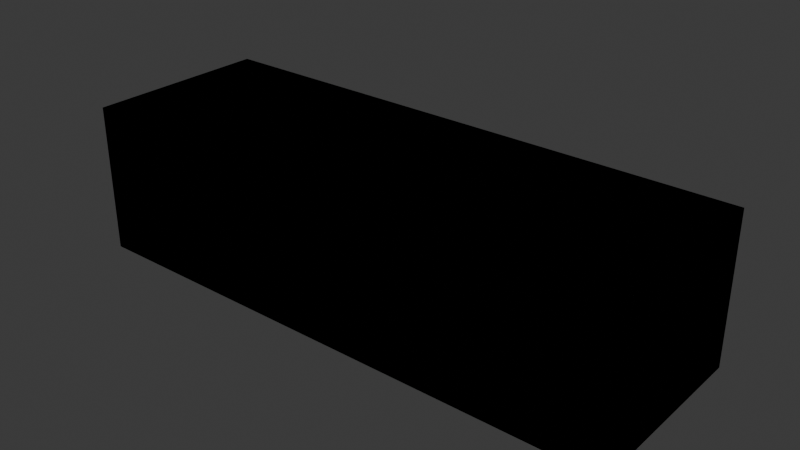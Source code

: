 # Source: mueble.blend  (saved by Blender 4.0.36; exported with 4.5.12 LTS)
import bpy
from mathutils import Matrix  # noqa: F401  (used for matrix-valued properties, if any)

bpy.ops.wm.read_factory_settings(use_empty=True)
scene = bpy.context.scene
scene.name = 'Scene'

# ---- collections
col_low = bpy.data.collections.new('LOW'); scene.collection.children.link(col_low)
col_high = bpy.data.collections.new('HIGH'); scene.collection.children.link(col_high)

# ---- images (referenced by path relative to the original .blend; pixels are not part of the script)
import os
ASSET_DIR = os.environ.get("B2B_ASSET_DIR", "")  # directory of the original .blend (textures are referenced by path, not embedded)
HERE = os.path.dirname(os.path.abspath(__file__))  # packed textures are extracted next to this script under _unpacked/

def load_image(name, relpath, width, height, colorspace="sRGB"):
    """Load a texture the original file referenced (path relative to the .blend, or extracted next to this script)."""
    p = next((c for c in (os.path.join(HERE, relpath), os.path.join(ASSET_DIR, relpath)) if relpath and os.path.exists(c)), "")
    if p:
        img = bpy.data.images.load(p, check_existing=True)
        img.name = name
    else:  # same state as the original file: an image datablock whose file is absent (Cycles renders it pink)
        img = bpy.data.images.new(name, width, height)
        img.source = "FILE"
        img.filepath = "//" + (relpath or name)
    img.colorspace_settings.name = colorspace
    return img
img_espejo_002 = load_image('ESPEJO.002', '', 1024, 1024, 'sRGB')
img_espejo_004 = load_image('ESPEJO.004', '', 1024, 1024, 'sRGB')

# ---- materials (node trees are filled in below, after node groups)
mat_material_003 = bpy.data.materials.new('Material.003')
mat_material_003.use_transparent_shadow = False
mat_material_005 = bpy.data.materials.new('Material.005')
mat_material_005.use_transparent_shadow = False

# ---- material node trees
mat_material_003.use_nodes = True; mat_material_003.node_tree.nodes.clear()
_N = mat_material_003.node_tree.nodes; _L = mat_material_003.node_tree.links
n0 = _N.new('ShaderNodeBsdfPrincipled'); n0.name = 'Principled BSDF'; n0.location = (10, 300)
n0.inputs[3].default_value = 1.45
n1 = _N.new('ShaderNodeOutputMaterial'); n1.name = 'Material Output'; n1.location = (300, 300)
n2 = _N.new('ShaderNodeTexImage'); n2.name = 'Image Texture'; n2.location = (-338, 282)
n2.image = img_espejo_002
_L.new(n0.outputs[0], n1.inputs[0])
_L.new(n2.outputs[0], n0.inputs[0])
n1.is_active_output = True
mat_material_005.use_nodes = True; mat_material_005.node_tree.nodes.clear()
_N = mat_material_005.node_tree.nodes; _L = mat_material_005.node_tree.links
n0 = _N.new('ShaderNodeBsdfPrincipled'); n0.name = 'Principled BSDF'; n0.location = (10, 300)
n0.inputs[3].default_value = 1.45
n1 = _N.new('ShaderNodeOutputMaterial'); n1.name = 'Material Output'; n1.location = (300, 300)
n2 = _N.new('ShaderNodeTexImage'); n2.name = 'Image Texture'; n2.location = (-338, 282)
n2.image = img_espejo_004
_L.new(n0.outputs[0], n1.inputs[0])
_L.new(n2.outputs[0], n0.inputs[0])
n1.is_active_output = True

# ---- world
world_world = bpy.data.worlds.new('World'); scene.world = world_world
world_world.use_nodes = True; world_world.node_tree.nodes.clear()
_N = world_world.node_tree.nodes; _L = world_world.node_tree.links
n0 = _N.new('ShaderNodeOutputWorld'); n0.name = 'World Output'; n0.location = (300, 300)
n1 = _N.new('ShaderNodeBackground'); n1.name = 'Background'; n1.location = (10, 300)
n1.inputs[0].default_value = (0.05088, 0.05088, 0.05088, 1.0)
_L.new(n1.outputs[0], n0.inputs[0])
n0.is_active_output = True
world_world.color = (0.05088, 0.05088, 0.05088)
world_world.use_sun_shadow = False
world_world.sun_shadow_jitter_overblur = 0.0

# ---- meshes
me_cube_003 = bpy.data.meshes.new('Cube.003')
me_cube_003.from_pydata([(-1.0, -1.0, -1.0), (-1.0, -1.0, 1.0), (-1.0, 1.0, -1.0), (-1.0, 1.0, 1.0), (1.0, -1.0, -1.0), (1.0, -1.0, 1.0), (1.0, 1.0, -1.0), (1.0, 1.0, 1.0), (-1.0, -1.0, 0.925), (-1.0, 1.0, 0.925), (1.0, 1.0, 0.925), (1.0, -1.0, 0.925), (0.9807, 1.0, -1.0), (-0.9807, 1.0, -1.0), (-0.9807, 1.0, 1.0), (0.9807, 1.0, 1.0), (-0.9807, -1.0, -1.0), (0.9807, -1.0, -1.0), (0.9807, -1.0, 1.0), (-0.9807, -1.0, 1.0), (0.9807, -1.0, 0.925), (-0.9807, -1.0, 0.925), (-0.9807, 1.0, 0.925), (0.9807, 1.0, 0.925), (-1.0, 1.0, 0.05875), (1.0, 1.0, 0.05875), (1.0, -1.0, 0.05875), (-1.0, -1.0, 0.05875), (-0.9807, 1.0, 0.05875), (0.9807, 1.0, 0.05875), (0.9807, -1.0, 0.05875), (-0.9807, -1.0, 0.05875), (-0.9807, 1.0, 0.925), (0.9807, 1.0, 0.925), (-0.9807, 1.0, 0.05875), (0.9807, 1.0, 0.05875), (-0.9807, 0.1584, 0.925), (0.9807, 0.1584, 0.925), (-0.9807, 0.1584, 0.05875), (0.9807, 0.1584, 0.05875), (-1.0, 1.0, -0.04743), (1.0, 1.0, -0.04743), (1.0, -1.0, -0.04743), (-0.9807, 1.0, -0.04743), (0.9807, 1.0, -0.04743), (0.9807, -1.0, -0.007633), (-0.9807, -1.0, -0.007633), (-1.0, -1.0, -0.04743), (-1.0, 1.0, -0.9432), (1.0, 1.0, -0.9432), (1.0, -1.0, -0.9432), (-0.9807, 1.0, -0.8859), (0.9807, 1.0, -0.8859), (0.9807, -1.0, -0.9432), (-0.9807, -1.0, -0.9432), (-1.0, -1.0, -0.9432), (0.01141, 1.0, -1.0), (-0.01141, 1.0, -1.0), (-0.01141, 1.0, 1.0), (0.01141, 1.0, 1.0), (-0.01141, -1.0, -1.0), (0.01141, -1.0, -1.0), (0.01141, -1.0, 1.0), (-0.01141, -1.0, 1.0), (0.01141, -1.0, 0.925), (-0.01141, -1.0, 0.925), (-0.01141, 1.0, 0.925), (0.01141, 1.0, 0.925), (0.01141, -1.0, 0.05875), (-0.01141, -1.0, 0.05875), (-0.01141, 1.0, 0.05875), (0.01141, 1.0, 0.05875), (-0.01141, 1.0, 0.925), (0.01141, 1.0, 0.925), (-0.01141, 1.0, 0.05875), (0.01141, 1.0, 0.05875), (-0.01141, 0.1584, 0.925), (0.01141, 0.1584, 0.925), (-0.01141, 0.1584, 0.05875), (0.01141, 0.1584, 0.05875), (-0.01141, 1.0, -0.04743), (0.01141, 1.0, -0.04743), (0.01141, -1.0, -0.007633), (-0.01141, -1.0, -0.007633), (0.01141, -1.0, -0.9432), (-0.01141, -1.0, -0.9432), (-0.01141, 1.0, -0.8859), (0.01141, 1.0, -0.8859), (0.01141, 1.035, -0.04743), (0.9807, 1.035, -0.04743), (-0.9807, 1.035, -0.04743), (-0.9807, 1.035, -0.8859), (0.9807, 1.035, -0.8859), (0.01141, 1.035, -0.8859), (-0.01141, 1.035, -0.04743), (-0.01141, 1.035, -0.8859)], [], [(8, 1, 3, 9), (23, 15, 7, 10), (10, 7, 5, 11), (21, 19, 1, 8), (12, 6, 4, 17), (14, 3, 1, 19), (31, 21, 8, 27), (25, 10, 11, 26), (29, 23, 10, 25), (27, 8, 9, 24), (24, 9, 22, 28), (23, 29, 35, 33), (26, 11, 20, 30), (69, 65, 21, 31), (7, 15, 18, 5), (58, 14, 19, 63), (2, 13, 16, 0), (56, 12, 17, 61), (11, 5, 18, 20), (65, 63, 19, 21), (9, 3, 14, 22), (67, 59, 15, 23), (83, 69, 31, 46), (42, 26, 30, 45), (81, 71, 29, 44), (40, 24, 28, 43), (47, 27, 24, 40), (44, 29, 25, 41), (41, 25, 26, 42), (46, 31, 27, 47), (73, 33, 37, 77), (70, 28, 34, 74), (28, 22, 32, 34), (67, 23, 33, 73), (79, 77, 37, 39), (74, 34, 38, 78), (34, 32, 36, 38), (33, 35, 39, 37), (54, 46, 47, 55), (49, 41, 42, 50), (52, 44, 41, 49), (55, 47, 40, 48), (48, 40, 43, 51), (52, 87, 93, 92), (50, 42, 45, 53), (85, 83, 46, 54), (60, 85, 54, 16), (4, 50, 53, 17), (56, 87, 52, 12), (2, 48, 51, 13), (0, 55, 48, 2), (12, 52, 49, 6), (6, 49, 50, 4), (16, 54, 55, 0), (13, 51, 86, 57), (57, 86, 87, 56), (17, 53, 84, 61), (61, 84, 85, 60), (53, 45, 82, 84), (84, 82, 83, 85), (80, 86, 95, 94), (86, 80, 81, 87), (35, 75, 79, 39), (75, 74, 78, 79), (38, 36, 76, 78), (78, 76, 77, 79), (22, 66, 72, 32), (66, 67, 73, 72), (29, 71, 75, 35), (71, 70, 74, 75), (32, 72, 76, 36), (72, 73, 77, 76), (43, 28, 70, 80), (80, 70, 71, 81), (45, 30, 68, 82), (82, 68, 69, 83), (22, 14, 58, 66), (66, 58, 59, 67), (20, 18, 62, 64), (64, 62, 63, 65), (13, 57, 60, 16), (57, 56, 61, 60), (15, 59, 62, 18), (59, 58, 63, 62), (30, 20, 64, 68), (68, 64, 65, 69), (93, 88, 89, 92), (91, 90, 94, 95), (81, 44, 89, 88), (44, 52, 92, 89), (86, 51, 91, 95), (87, 81, 88, 93), (43, 80, 94, 90), (51, 43, 90, 91)])
_uv = me_cube_003.uv_layers.new(name='UVMap')
_uv.uv.foreach_set('vector', [0.6, 0.0, 0.625, 0.0, 0.625, 0.25, 0.6, 0.25, 0.6, 0.4167, 0.625, 0.4167, 0.625, 0.5, 0.6, 0.5, 0.6, 0.5, 0.625, 0.5, 0.625, 0.75, 0.6, 0.75, 0.6, 0.9167, 0.625, 0.9167, 0.625, 1.0, 0.6, 1.0, 0.2917, 0.5, 0.375, 0.5, 0.375, 0.75, 0.2917, 0.75, 0.7917, 0.5, 0.875, 0.5, 0.875, 0.75, 0.7917, 0.75, 0.4988, 0.9167, 0.6, 0.9167, 0.6, 1.0, 0.4988, 1.0, 0.4987, 0.5, 0.6, 0.5, 0.6, 0.75, 0.4987, 0.75, 0.4988, 0.4167, 0.6, 0.4167, 0.6, 0.5, 0.4987, 0.5, 0.4988, 0.0, 0.6, 0.0, 0.6, 0.25, 0.4988, 0.25, 0.4988, 0.25, 0.6, 0.25, 0.6, 0.3333, 0.4988, 0.3333, 0.6, 0.4167, 0.4988, 0.4167, 0.4988, 0.4167, 0.6, 0.4167, 0.4987, 0.75, 0.6, 0.75, 0.6, 0.8333, 0.4988, 0.8333, 0.4988, 0.8889, 0.6, 0.8889, 0.6, 0.9167, 0.4988, 0.9167, 0.625, 0.5, 0.7083, 0.5, 0.7083, 0.75, 0.625, 0.75, 0.7639, 0.5, 0.7917, 0.5, 0.7917, 0.75, 0.7639, 0.75, 0.125, 0.5, 0.2083, 0.5, 0.2083, 0.75, 0.125, 0.75, 0.2639, 0.5, 0.2917, 0.5, 0.2917, 0.75, 0.2639, 0.75, 0.6, 0.75, 0.625, 0.75, 0.625, 0.8333, 0.6, 0.8333, 0.6, 0.8889, 0.625, 0.8889, 0.625, 0.9167, 0.6, 0.9167, 0.6, 0.25, 0.625, 0.25, 0.625, 0.3333, 0.6, 0.3333, 0.6, 0.3889, 0.625, 0.3889, 0.625, 0.4167, 0.6, 0.4167, 0.491, 0.8889, 0.4988, 0.8889, 0.4988, 0.9167, 0.491, 0.9167, 0.491, 0.75, 0.4987, 0.75, 0.4988, 0.8333, 0.491, 0.8333, 0.491, 0.3889, 0.4988, 0.3889, 0.4988, 0.4167, 0.491, 0.4167, 0.491, 0.25, 0.4988, 0.25, 0.4988, 0.3333, 0.491, 0.3333, 0.491, 0.0, 0.4988, 0.0, 0.4988, 0.25, 0.491, 0.25, 0.491, 0.4167, 0.4988, 0.4167, 0.4987, 0.5, 0.491, 0.5, 0.491, 0.5, 0.4987, 0.5, 0.4987, 0.75, 0.491, 0.75, 0.491, 0.9167, 0.4988, 0.9167, 0.4988, 1.0, 0.491, 1.0, 0.6, 0.3889, 0.6, 0.4167, 0.6, 0.4167, 0.6, 0.3889, 0.4988, 0.3611, 0.4988, 0.3333, 0.4988, 0.3333, 0.4988, 0.3611, 0.4988, 0.3333, 0.6, 0.3333, 0.6, 0.3333, 0.4988, 0.3333, 0.6, 0.3889, 0.6, 0.4167, 0.6, 0.4167, 0.6, 0.3889, 0.4988, 0.3889, 0.6, 0.3889, 0.6, 0.4167, 0.4988, 0.4167, 0.4988, 0.3611, 0.4988, 0.3333, 0.4988, 0.3333, 0.4988, 0.3611, 0.4988, 0.3333, 0.6, 0.3333, 0.6, 0.3333, 0.4988, 0.3333, 0.6, 0.4167, 0.4988, 0.4167, 0.4988, 0.4167, 0.6, 0.4167, 0.3816, 0.9167, 0.491, 0.9167, 0.491, 1.0, 0.3816, 1.0, 0.3816, 0.5, 0.491, 0.5, 0.491, 0.75, 0.3816, 0.75, 0.3816, 0.4167, 0.491, 0.4167, 0.491, 0.5, 0.3816, 0.5, 0.3816, 0.0, 0.491, 0.0, 0.491, 0.25, 0.3816, 0.25, 0.3816, 0.25, 0.491, 0.25, 0.491, 0.3333, 0.3816, 0.3333, 0.3816, 0.4167, 0.3816, 0.3889, 0.3816, 0.3889, 0.3816, 0.4167, 0.3816, 0.75, 0.491, 0.75, 0.491, 0.8333, 0.3816, 0.8333, 0.3816, 0.8889, 0.491, 0.8889, 0.491, 0.9167, 0.3816, 0.9167, 0.375, 0.8889, 0.3816, 0.8889, 0.3816, 0.9167, 0.375, 0.9167, 0.375, 0.75, 0.3816, 0.75, 0.3816, 0.8333, 0.375, 0.8333, 0.375, 0.3889, 0.3816, 0.3889, 0.3816, 0.4167, 0.375, 0.4167, 0.375, 0.25, 0.3816, 0.25, 0.3816, 0.3333, 0.375, 0.3333, 0.375, 0.0, 0.3816, 0.0, 0.3816, 0.25, 0.375, 0.25, 0.375, 0.4167, 0.3816, 0.4167, 0.3816, 0.5, 0.375, 0.5, 0.375, 0.5, 0.3816, 0.5, 0.3816, 0.75, 0.375, 0.75, 0.375, 0.9167, 0.3816, 0.9167, 0.3816, 1.0, 0.375, 1.0, 0.375, 0.3333, 0.3816, 0.3333, 0.3816, 0.3611, 0.375, 0.3611, 0.375, 0.3611, 0.3816, 0.3611, 0.3816, 0.3889, 0.375, 0.3889, 0.375, 0.8333, 0.3816, 0.8333, 0.3816, 0.8611, 0.375, 0.8611, 0.375, 0.8611, 0.3816, 0.8611, 0.3816, 0.8889, 0.375, 0.8889, 0.3816, 0.8333, 0.491, 0.8333, 0.491, 0.8611, 0.3816, 0.8611, 0.3816, 0.8611, 0.491, 0.8611, 0.491, 0.8889, 0.3816, 0.8889, 0.491, 0.3611, 0.3816, 0.3611, 0.3816, 0.3611, 0.491, 0.3611, 0.3816, 0.3611, 0.491, 0.3611, 0.491, 0.3889, 0.3816, 0.3889, 0.4988, 0.4167, 0.4988, 0.3889, 0.4988, 0.3889, 0.4988, 0.4167, 0.4988, 0.3889, 0.4988, 0.3611, 0.4988, 0.3611, 0.4988, 0.3889, 0.4988, 0.3333, 0.6, 0.3333, 0.6, 0.3611, 0.4988, 0.3611, 0.4988, 0.3611, 0.6, 0.3611, 0.6, 0.3889, 0.4988, 0.3889, 0.6, 0.3333, 0.6, 0.3611, 0.6, 0.3611, 0.6, 0.3333, 0.6, 0.3611, 0.6, 0.3889, 0.6, 0.3889, 0.6, 0.3611, 0.4988, 0.4167, 0.4988, 0.3889, 0.4988, 0.3889, 0.4988, 0.4167, 0.4988, 0.3889, 0.4988, 0.3611, 0.4988, 0.3611, 0.4988, 0.3889, 0.6, 0.3333, 0.6, 0.3611, 0.6, 0.3611, 0.6, 0.3333, 0.6, 0.3611, 0.6, 0.3889, 0.6, 0.3889, 0.6, 0.3611, 0.491, 0.3333, 0.4988, 0.3333, 0.4988, 0.3611, 0.491, 0.3611, 0.491, 0.3611, 0.4988, 0.3611, 0.4988, 0.3889, 0.491, 0.3889, 0.491, 0.8333, 0.4988, 0.8333, 0.4988, 0.8611, 0.491, 0.8611, 0.491, 0.8611, 0.4988, 0.8611, 0.4988, 0.8889, 0.491, 0.8889, 0.6, 0.3333, 0.625, 0.3333, 0.625, 0.3611, 0.6, 0.3611, 0.6, 0.3611, 0.625, 0.3611, 0.625, 0.3889, 0.6, 0.3889, 0.6, 0.8333, 0.625, 0.8333, 0.625, 0.8611, 0.6, 0.8611, 0.6, 0.8611, 0.625, 0.8611, 0.625, 0.8889, 0.6, 0.8889, 0.2083, 0.5, 0.2361, 0.5, 0.2361, 0.75, 0.2083, 0.75, 0.2361, 0.5, 0.2639, 0.5, 0.2639, 0.75, 0.2361, 0.75, 0.7083, 0.5, 0.7361, 0.5, 0.7361, 0.75, 0.7083, 0.75, 0.7361, 0.5, 0.7639, 0.5, 0.7639, 0.75, 0.7361, 0.75, 0.4988, 0.8333, 0.6, 0.8333, 0.6, 0.8611, 0.4988, 0.8611, 0.4988, 0.8611, 0.6, 0.8611, 0.6, 0.8889, 0.4988, 0.8889, 0.3816, 0.3889, 0.491, 0.3889, 0.491, 0.4167, 0.3816, 0.4167, 0.3816, 0.3333, 0.491, 0.3333, 0.491, 0.3611, 0.3816, 0.3611, 0.491, 0.3889, 0.491, 0.4167, 0.491, 0.4167, 0.491, 0.3889, 0.491, 0.4167, 0.3816, 0.4167, 0.3816, 0.4167, 0.491, 0.4167, 0.3816, 0.3611, 0.3816, 0.3333, 0.3816, 0.3333, 0.3816, 0.3611, 0.3816, 0.3889, 0.491, 0.3889, 0.491, 0.3889, 0.3816, 0.3889, 0.491, 0.3333, 0.491, 0.3611, 0.491, 0.3611, 0.491, 0.3333, 0.3816, 0.3333, 0.491, 0.3333, 0.491, 0.3333, 0.3816, 0.3333])
me_cube_003.update()
me_cube_004 = bpy.data.meshes.new('Cube.004')
me_cube_004.from_pydata([(0.009305, -0.05067, 0.1009), (0.02578, -0.05067, 0.1174), (-0.02578, -0.05067, 0.1174), (-0.009306, -0.05067, 0.1009), (0.02578, -0.01576, 0.1174), (0.009305, -0.01576, 0.1009), (-0.009306, -0.01576, 0.1009), (-0.02578, -0.01576, 0.1174), (0.02578, -0.05067, 0.136), (0.009305, -0.05067, 0.1525), (-0.009306, -0.05067, 0.1525), (-0.02578, -0.05067, 0.136), (0.009306, -0.01576, 0.1525), (0.02578, -0.01576, 0.136), (-0.02578, -0.01576, 0.136), (-0.009306, -0.01576, 0.1525), (0.02578, 0.001504, 0.1134), (0.009306, -0.006731, 0.09912), (-0.009306, -0.006731, 0.09912), (-0.02578, 0.001505, 0.1134), (0.009306, 0.01905, 0.1438), (0.02578, 0.01081, 0.1295), (-0.02578, 0.01081, 0.1295), (-0.009306, 0.01905, 0.1438), (0.02578, 0.01445, 0.1013), (0.009306, 0.0001859, 0.09304), (-0.009306, 0.0001859, 0.09304), (-0.02578, 0.01445, 0.1013), (0.009306, 0.04483, 0.1188), (0.02578, 0.03057, 0.1106), (-0.02578, 0.03057, 0.1106), (-0.009306, 0.04483, 0.1188), (0.02578, 0.01961, 0.08432), (0.009306, 0.003137, 0.08432), (-0.009306, 0.003137, 0.08432), (-0.02578, 0.01961, 0.08432), (0.009306, 0.05469, 0.08432), (0.02578, 0.03822, 0.08432), (-0.02578, 0.03822, 0.08432), (-0.009306, 0.05469, 0.08432), (0.009306, 0.003137, -0.08395), (0.02578, 0.01961, -0.08395), (-0.02578, 0.01961, -0.08395), (-0.009306, 0.003137, -0.08395), (0.02578, 0.03822, -0.08395), (0.009306, 0.05469, -0.08395), (-0.009306, 0.05469, -0.08395), (-0.02578, 0.03822, -0.08395), (0.009306, 0.001255, -0.09246), (0.02578, 0.01552, -0.1007), (-0.02578, 0.01552, -0.1007), (-0.009306, 0.001255, -0.09246), (0.02578, 0.03164, -0.11), (0.009306, 0.0459, -0.1182), (-0.009306, 0.0459, -0.1182), (-0.02578, 0.03164, -0.11), (0.009306, -0.004631, -0.09889), (0.02578, 0.003605, -0.1132), (-0.02578, 0.003605, -0.1132), (-0.009306, -0.004631, -0.09889), (0.02578, 0.01291, -0.1293), (0.009306, 0.02115, -0.1435), (-0.009306, 0.02115, -0.1435), (-0.02578, 0.01291, -0.1293), (0.009306, -0.01294, -0.1015), (0.02578, -0.01294, -0.118), (-0.02578, -0.01294, -0.118), (-0.009305, -0.01294, -0.1015), (0.02578, -0.01294, -0.1366), (0.009306, -0.01294, -0.1531), (-0.009306, -0.01294, -0.1531), (-0.02578, -0.01294, -0.1366), (0.009306, -0.05067, -0.1015), (0.02578, -0.05067, -0.118), (-0.02578, -0.05067, -0.118), (-0.009306, -0.05067, -0.1015), (0.02578, -0.05067, -0.1366), (0.009306, -0.05067, -0.1531), (-0.009306, -0.05067, -0.1531), (-0.02578, -0.05067, -0.1366)], [], [(12, 15, 10, 9), (14, 7, 2, 11), (0, 3, 6, 5), (13, 4, 16, 21), (4, 1, 0, 5), (2, 7, 6, 3), (8, 13, 12, 9), (14, 11, 10, 15), (4, 13, 8, 1), (22, 23, 31, 30), (15, 12, 20, 23), (14, 15, 23, 22), (12, 13, 21, 20), (5, 6, 18, 17), (6, 7, 19, 18), (7, 14, 22, 19), (4, 5, 17, 16), (31, 28, 36, 39), (18, 19, 27, 26), (19, 22, 30, 27), (21, 16, 24, 29), (20, 21, 29, 28), (16, 17, 25, 24), (23, 20, 28, 31), (17, 18, 26, 25), (37, 32, 41, 44), (25, 26, 34, 33), (30, 31, 39, 38), (26, 27, 35, 34), (27, 30, 38, 35), (29, 24, 32, 37), (28, 29, 37, 36), (24, 25, 33, 32), (47, 46, 54, 55), (36, 37, 44, 45), (32, 33, 40, 41), (39, 36, 45, 46), (33, 34, 43, 40), (38, 39, 46, 47), (34, 35, 42, 43), (35, 38, 47, 42), (54, 53, 61, 62), (43, 42, 50, 51), (42, 47, 55, 50), (44, 41, 49, 52), (45, 44, 52, 53), (41, 40, 48, 49), (46, 45, 53, 54), (40, 43, 51, 48), (60, 57, 65, 68), (48, 51, 59, 56), (55, 54, 62, 63), (51, 50, 58, 59), (50, 55, 63, 58), (52, 49, 57, 60), (53, 52, 60, 61), (49, 48, 56, 57), (66, 71, 79, 74), (61, 60, 68, 69), (57, 56, 64, 65), (62, 61, 69, 70), (56, 59, 67, 64), (63, 62, 70, 71), (59, 58, 66, 67), (58, 63, 71, 66), (68, 65, 73, 76), (69, 68, 76, 77), (65, 64, 72, 73), (70, 69, 77, 78), (64, 67, 75, 72), (71, 70, 78, 79), (67, 66, 74, 75)])
me_cube_004.polygons.foreach_set('use_smooth', [True] * 72)
_k = set([(0, 1), (0, 3), (1, 8), (2, 3), (2, 11), (8, 9), (9, 10), (10, 11), (72, 73), (72, 75), (73, 76), (74, 75), (74, 79), (76, 77), (77, 78), (78, 79)])
me_cube_004.attributes.new('sharp_edge', 'BOOLEAN', 'EDGE').data.foreach_set('value', [ (min(e.vertices), max(e.vertices)) in _k for e in me_cube_004.edges])
_uv = me_cube_004.uv_layers.new(name='UVMap')
_uv.uv.foreach_set('vector', [0.8591, 0.6018, 0.8591, 0.6043, 0.8491, 0.6044, 0.8491, 0.6015, 0.8595, 0.6073, 0.86, 0.61, 0.8494, 0.6108, 0.8492, 0.608, 0.8499, 0.5915, 0.8501, 0.5886, 0.8609, 0.5894, 0.8609, 0.5924, 0.8596, 0.5987, 0.8603, 0.5961, 0.863, 0.5962, 0.8634, 0.5989, 0.8603, 0.5961, 0.8496, 0.5951, 0.8499, 0.5915, 0.8609, 0.5924, 0.8494, 0.6108, 0.86, 0.61, 0.8604, 0.6136, 0.8496, 0.6144, 0.8493, 0.5979, 0.8596, 0.5987, 0.8591, 0.6018, 0.8491, 0.6015, 0.8595, 0.6073, 0.8492, 0.608, 0.8491, 0.6044, 0.8591, 0.6043, 0.8603, 0.5961, 0.8596, 0.5987, 0.8493, 0.5979, 0.8496, 0.5951, 0.8632, 0.6073, 0.8635, 0.6043, 0.8686, 0.6047, 0.8672, 0.6084, 0.8591, 0.6043, 0.8591, 0.6018, 0.8636, 0.602, 0.8635, 0.6043, 0.8595, 0.6073, 0.8591, 0.6043, 0.8635, 0.6043, 0.8632, 0.6073, 0.8591, 0.6018, 0.8596, 0.5987, 0.8634, 0.5989, 0.8636, 0.602, 0.8609, 0.5924, 0.8609, 0.5894, 0.8623, 0.5894, 0.8625, 0.5924, 0.8604, 0.6136, 0.86, 0.61, 0.8627, 0.61, 0.8619, 0.6136, 0.86, 0.61, 0.8595, 0.6073, 0.8632, 0.6073, 0.8627, 0.61, 0.8603, 0.5961, 0.8609, 0.5924, 0.8625, 0.5924, 0.863, 0.5962, 0.8635, 0.8188, 0.8604, 0.8188, 0.8606, 0.8134, 0.8633, 0.8134, 0.8619, 0.6136, 0.8627, 0.61, 0.8654, 0.611, 0.8633, 0.6141, 0.8627, 0.61, 0.8632, 0.6073, 0.8672, 0.6084, 0.8654, 0.611, 0.8634, 0.5989, 0.863, 0.5962, 0.8658, 0.5954, 0.8674, 0.598, 0.8636, 0.602, 0.8634, 0.5989, 0.8674, 0.598, 0.8686, 0.6017, 0.863, 0.5962, 0.8625, 0.5924, 0.8639, 0.5921, 0.8658, 0.5954, 0.8635, 0.6043, 0.8636, 0.602, 0.8686, 0.6017, 0.8686, 0.6047, 0.8625, 0.5924, 0.8623, 0.5894, 0.8637, 0.5893, 0.8639, 0.5921, 0.8572, 0.8137, 0.8544, 0.814, 0.8544, 0.7314, 0.8572, 0.7317, 0.8507, 0.8156, 0.848, 0.8154, 0.8481, 0.8141, 0.8508, 0.8142, 0.8672, 0.8178, 0.8635, 0.8188, 0.8633, 0.8134, 0.8666, 0.8137, 0.8732, 0.8154, 0.8698, 0.8166, 0.8694, 0.8139, 0.8729, 0.814, 0.8698, 0.8166, 0.8672, 0.8178, 0.8666, 0.8137, 0.8694, 0.8139, 0.8567, 0.8178, 0.854, 0.8167, 0.8544, 0.814, 0.8572, 0.8137, 0.8604, 0.8188, 0.8567, 0.8178, 0.8572, 0.8137, 0.8606, 0.8134, 0.854, 0.8167, 0.8507, 0.8156, 0.8508, 0.8142, 0.8544, 0.814, 0.8667, 0.7317, 0.8633, 0.732, 0.8634, 0.7266, 0.8671, 0.7276, 0.8606, 0.8134, 0.8572, 0.8137, 0.8572, 0.7317, 0.8605, 0.7319, 0.8544, 0.814, 0.8508, 0.8142, 0.851, 0.7313, 0.8544, 0.7314, 0.8633, 0.8134, 0.8606, 0.8134, 0.8605, 0.7319, 0.8633, 0.732, 0.8508, 0.8142, 0.8481, 0.8141, 0.8482, 0.7314, 0.851, 0.7313, 0.8666, 0.8137, 0.8633, 0.8134, 0.8633, 0.732, 0.8667, 0.7317, 0.8729, 0.814, 0.8694, 0.8139, 0.8695, 0.7315, 0.873, 0.7314, 0.8694, 0.8139, 0.8666, 0.8137, 0.8667, 0.7317, 0.8695, 0.7315, 0.8671, 0.6249, 0.8671, 0.6279, 0.8621, 0.6275, 0.8622, 0.6252, 0.873, 0.7314, 0.8695, 0.7315, 0.8699, 0.7288, 0.8732, 0.7301, 0.8695, 0.7315, 0.8667, 0.7317, 0.8671, 0.7276, 0.8699, 0.7288, 0.8572, 0.7317, 0.8544, 0.7314, 0.8541, 0.7288, 0.8568, 0.7276, 0.8605, 0.7319, 0.8572, 0.7317, 0.8568, 0.7276, 0.8604, 0.7267, 0.8544, 0.7314, 0.851, 0.7313, 0.8508, 0.73, 0.8541, 0.7288, 0.8633, 0.732, 0.8605, 0.7319, 0.8604, 0.7267, 0.8634, 0.7266, 0.851, 0.7313, 0.8482, 0.7314, 0.8481, 0.7301, 0.8508, 0.73, 0.8619, 0.6304, 0.8616, 0.6331, 0.8589, 0.6333, 0.8583, 0.6305, 0.8626, 0.6373, 0.8623, 0.6403, 0.8609, 0.6402, 0.8611, 0.6371, 0.8658, 0.6215, 0.8671, 0.6249, 0.8622, 0.6252, 0.8621, 0.6223, 0.8628, 0.6156, 0.8644, 0.6189, 0.8619, 0.6197, 0.8614, 0.6161, 0.8644, 0.6189, 0.8658, 0.6215, 0.8621, 0.6223, 0.8619, 0.6197, 0.8657, 0.6314, 0.8642, 0.6339, 0.8616, 0.6331, 0.8619, 0.6304, 0.8671, 0.6279, 0.8657, 0.6314, 0.8619, 0.6304, 0.8621, 0.6275, 0.8642, 0.6339, 0.8626, 0.6373, 0.8611, 0.6371, 0.8616, 0.6331, 0.8592, 0.6195, 0.8585, 0.6221, 0.8495, 0.6208, 0.85, 0.6179, 0.8621, 0.6275, 0.8619, 0.6304, 0.8583, 0.6305, 0.8578, 0.6275, 0.8616, 0.6331, 0.8611, 0.6371, 0.8596, 0.6371, 0.8589, 0.6333, 0.8622, 0.6252, 0.8621, 0.6275, 0.8578, 0.6275, 0.8579, 0.6251, 0.8611, 0.6371, 0.8609, 0.6402, 0.8595, 0.6401, 0.8596, 0.6371, 0.8621, 0.6223, 0.8622, 0.6252, 0.8579, 0.6251, 0.8585, 0.6221, 0.8614, 0.6161, 0.8619, 0.6197, 0.8592, 0.6195, 0.8601, 0.616, 0.8619, 0.6197, 0.8621, 0.6223, 0.8585, 0.6221, 0.8592, 0.6195, 0.8583, 0.6305, 0.8589, 0.6333, 0.8494, 0.634, 0.8492, 0.6312, 0.8578, 0.6275, 0.8583, 0.6305, 0.8492, 0.6312, 0.8491, 0.6275, 0.8589, 0.6333, 0.8596, 0.6371, 0.8496, 0.6376, 0.8494, 0.634, 0.8579, 0.6251, 0.8578, 0.6275, 0.8491, 0.6275, 0.8492, 0.6246, 0.8596, 0.6371, 0.8595, 0.6401, 0.8498, 0.6406, 0.8496, 0.6376, 0.8585, 0.6221, 0.8579, 0.6251, 0.8492, 0.6246, 0.8495, 0.6208, 0.8601, 0.616, 0.8592, 0.6195, 0.85, 0.6179, 0.8506, 0.6144])
me_cube_004.materials.append(mat_material_003)
me_cube_004.update()
me_cube_006 = bpy.data.meshes.new('Cube.006')
me_cube_006.from_pydata([(0.009305, -0.05067, 0.1009), (0.02578, -0.05067, 0.1174), (-0.02578, -0.05067, 0.1174), (-0.009306, -0.05067, 0.1009), (0.02578, -0.01576, 0.1174), (0.009305, -0.01576, 0.1009), (-0.009306, -0.01576, 0.1009), (-0.02578, -0.01576, 0.1174), (0.02578, -0.05067, 0.136), (0.009305, -0.05067, 0.1525), (-0.009306, -0.05067, 0.1525), (-0.02578, -0.05067, 0.136), (0.009306, -0.01576, 0.1525), (0.02578, -0.01576, 0.136), (-0.02578, -0.01576, 0.136), (-0.009306, -0.01576, 0.1525), (0.02578, 0.001504, 0.1134), (0.009306, -0.006731, 0.09912), (-0.009306, -0.006731, 0.09912), (-0.02578, 0.001505, 0.1134), (0.009306, 0.01905, 0.1438), (0.02578, 0.01081, 0.1295), (-0.02578, 0.01081, 0.1295), (-0.009306, 0.01905, 0.1438), (0.02578, 0.01445, 0.1013), (0.009306, 0.0001859, 0.09304), (-0.009306, 0.0001859, 0.09304), (-0.02578, 0.01445, 0.1013), (0.009306, 0.04483, 0.1188), (0.02578, 0.03057, 0.1106), (-0.02578, 0.03057, 0.1106), (-0.009306, 0.04483, 0.1188), (0.02578, 0.01961, 0.08432), (0.009306, 0.003137, 0.08432), (-0.009306, 0.003137, 0.08432), (-0.02578, 0.01961, 0.08432), (0.009306, 0.05469, 0.08432), (0.02578, 0.03822, 0.08432), (-0.02578, 0.03822, 0.08432), (-0.009306, 0.05469, 0.08432), (0.009306, 0.003137, -0.08395), (0.02578, 0.01961, -0.08395), (-0.02578, 0.01961, -0.08395), (-0.009306, 0.003137, -0.08395), (0.02578, 0.03822, -0.08395), (0.009306, 0.05469, -0.08395), (-0.009306, 0.05469, -0.08395), (-0.02578, 0.03822, -0.08395), (0.009306, 0.001255, -0.09246), (0.02578, 0.01552, -0.1007), (-0.02578, 0.01552, -0.1007), (-0.009306, 0.001255, -0.09246), (0.02578, 0.03164, -0.11), (0.009306, 0.0459, -0.1182), (-0.009306, 0.0459, -0.1182), (-0.02578, 0.03164, -0.11), (0.009306, -0.004631, -0.09889), (0.02578, 0.003605, -0.1132), (-0.02578, 0.003605, -0.1132), (-0.009306, -0.004631, -0.09889), (0.02578, 0.01291, -0.1293), (0.009306, 0.02115, -0.1435), (-0.009306, 0.02115, -0.1435), (-0.02578, 0.01291, -0.1293), (0.009306, -0.01294, -0.1015), (0.02578, -0.01294, -0.118), (-0.02578, -0.01294, -0.118), (-0.009305, -0.01294, -0.1015), (0.02578, -0.01294, -0.1366), (0.009306, -0.01294, -0.1531), (-0.009306, -0.01294, -0.1531), (-0.02578, -0.01294, -0.1366), (0.009306, -0.05067, -0.1015), (0.02578, -0.05067, -0.118), (-0.02578, -0.05067, -0.118), (-0.009306, -0.05067, -0.1015), (0.02578, -0.05067, -0.1366), (0.009306, -0.05067, -0.1531), (-0.009306, -0.05067, -0.1531), (-0.02578, -0.05067, -0.1366)], [], [(12, 15, 10, 9), (14, 7, 2, 11), (0, 3, 6, 5), (13, 4, 16, 21), (4, 1, 0, 5), (2, 7, 6, 3), (8, 13, 12, 9), (14, 11, 10, 15), (4, 13, 8, 1), (22, 23, 31, 30), (15, 12, 20, 23), (14, 15, 23, 22), (12, 13, 21, 20), (5, 6, 18, 17), (6, 7, 19, 18), (7, 14, 22, 19), (4, 5, 17, 16), (31, 28, 36, 39), (18, 19, 27, 26), (19, 22, 30, 27), (21, 16, 24, 29), (20, 21, 29, 28), (16, 17, 25, 24), (23, 20, 28, 31), (17, 18, 26, 25), (37, 32, 41, 44), (25, 26, 34, 33), (30, 31, 39, 38), (26, 27, 35, 34), (27, 30, 38, 35), (29, 24, 32, 37), (28, 29, 37, 36), (24, 25, 33, 32), (47, 46, 54, 55), (36, 37, 44, 45), (32, 33, 40, 41), (39, 36, 45, 46), (33, 34, 43, 40), (38, 39, 46, 47), (34, 35, 42, 43), (35, 38, 47, 42), (54, 53, 61, 62), (43, 42, 50, 51), (42, 47, 55, 50), (44, 41, 49, 52), (45, 44, 52, 53), (41, 40, 48, 49), (46, 45, 53, 54), (40, 43, 51, 48), (60, 57, 65, 68), (48, 51, 59, 56), (55, 54, 62, 63), (51, 50, 58, 59), (50, 55, 63, 58), (52, 49, 57, 60), (53, 52, 60, 61), (49, 48, 56, 57), (66, 71, 79, 74), (61, 60, 68, 69), (57, 56, 64, 65), (62, 61, 69, 70), (56, 59, 67, 64), (63, 62, 70, 71), (59, 58, 66, 67), (58, 63, 71, 66), (68, 65, 73, 76), (69, 68, 76, 77), (65, 64, 72, 73), (70, 69, 77, 78), (64, 67, 75, 72), (71, 70, 78, 79), (67, 66, 74, 75)])
me_cube_006.polygons.foreach_set('use_smooth', [True] * 72)
_k = set([(0, 1), (0, 3), (1, 8), (2, 3), (2, 11), (8, 9), (9, 10), (10, 11), (72, 73), (72, 75), (73, 76), (74, 75), (74, 79), (76, 77), (77, 78), (78, 79)])
me_cube_006.attributes.new('sharp_edge', 'BOOLEAN', 'EDGE').data.foreach_set('value', [ (min(e.vertices), max(e.vertices)) in _k for e in me_cube_006.edges])
_uv = me_cube_006.uv_layers.new(name='UVMap')
_uv.uv.foreach_set('vector', [0.8591, 0.6018, 0.8591, 0.6043, 0.8491, 0.6044, 0.8491, 0.6015, 0.8595, 0.6073, 0.86, 0.61, 0.8494, 0.6108, 0.8492, 0.608, 0.8499, 0.5915, 0.8501, 0.5886, 0.8609, 0.5894, 0.8609, 0.5924, 0.8596, 0.5987, 0.8603, 0.5961, 0.863, 0.5962, 0.8634, 0.5989, 0.8603, 0.5961, 0.8496, 0.5951, 0.8499, 0.5915, 0.8609, 0.5924, 0.8494, 0.6108, 0.86, 0.61, 0.8604, 0.6136, 0.8496, 0.6144, 0.8493, 0.5979, 0.8596, 0.5987, 0.8591, 0.6018, 0.8491, 0.6015, 0.8595, 0.6073, 0.8492, 0.608, 0.8491, 0.6044, 0.8591, 0.6043, 0.8603, 0.5961, 0.8596, 0.5987, 0.8493, 0.5979, 0.8496, 0.5951, 0.8632, 0.6073, 0.8635, 0.6043, 0.8686, 0.6047, 0.8672, 0.6084, 0.8591, 0.6043, 0.8591, 0.6018, 0.8636, 0.602, 0.8635, 0.6043, 0.8595, 0.6073, 0.8591, 0.6043, 0.8635, 0.6043, 0.8632, 0.6073, 0.8591, 0.6018, 0.8596, 0.5987, 0.8634, 0.5989, 0.8636, 0.602, 0.8609, 0.5924, 0.8609, 0.5894, 0.8623, 0.5894, 0.8625, 0.5924, 0.8604, 0.6136, 0.86, 0.61, 0.8627, 0.61, 0.8619, 0.6136, 0.86, 0.61, 0.8595, 0.6073, 0.8632, 0.6073, 0.8627, 0.61, 0.8603, 0.5961, 0.8609, 0.5924, 0.8625, 0.5924, 0.863, 0.5962, 0.8635, 0.8188, 0.8604, 0.8188, 0.8606, 0.8134, 0.8633, 0.8134, 0.8619, 0.6136, 0.8627, 0.61, 0.8654, 0.611, 0.8633, 0.6141, 0.8627, 0.61, 0.8632, 0.6073, 0.8672, 0.6084, 0.8654, 0.611, 0.8634, 0.5989, 0.863, 0.5962, 0.8658, 0.5954, 0.8674, 0.598, 0.8636, 0.602, 0.8634, 0.5989, 0.8674, 0.598, 0.8686, 0.6017, 0.863, 0.5962, 0.8625, 0.5924, 0.8639, 0.5921, 0.8658, 0.5954, 0.8635, 0.6043, 0.8636, 0.602, 0.8686, 0.6017, 0.8686, 0.6047, 0.8625, 0.5924, 0.8623, 0.5894, 0.8637, 0.5893, 0.8639, 0.5921, 0.8572, 0.8137, 0.8544, 0.814, 0.8544, 0.7314, 0.8572, 0.7317, 0.8507, 0.8156, 0.848, 0.8154, 0.8481, 0.8141, 0.8508, 0.8142, 0.8672, 0.8178, 0.8635, 0.8188, 0.8633, 0.8134, 0.8666, 0.8137, 0.8732, 0.8154, 0.8698, 0.8166, 0.8694, 0.8139, 0.8729, 0.814, 0.8698, 0.8166, 0.8672, 0.8178, 0.8666, 0.8137, 0.8694, 0.8139, 0.8567, 0.8178, 0.854, 0.8167, 0.8544, 0.814, 0.8572, 0.8137, 0.8604, 0.8188, 0.8567, 0.8178, 0.8572, 0.8137, 0.8606, 0.8134, 0.854, 0.8167, 0.8507, 0.8156, 0.8508, 0.8142, 0.8544, 0.814, 0.8667, 0.7317, 0.8633, 0.732, 0.8634, 0.7266, 0.8671, 0.7276, 0.8606, 0.8134, 0.8572, 0.8137, 0.8572, 0.7317, 0.8605, 0.7319, 0.8544, 0.814, 0.8508, 0.8142, 0.851, 0.7313, 0.8544, 0.7314, 0.8633, 0.8134, 0.8606, 0.8134, 0.8605, 0.7319, 0.8633, 0.732, 0.8508, 0.8142, 0.8481, 0.8141, 0.8482, 0.7314, 0.851, 0.7313, 0.8666, 0.8137, 0.8633, 0.8134, 0.8633, 0.732, 0.8667, 0.7317, 0.8729, 0.814, 0.8694, 0.8139, 0.8695, 0.7315, 0.873, 0.7314, 0.8694, 0.8139, 0.8666, 0.8137, 0.8667, 0.7317, 0.8695, 0.7315, 0.8671, 0.6249, 0.8671, 0.6279, 0.8621, 0.6275, 0.8622, 0.6252, 0.873, 0.7314, 0.8695, 0.7315, 0.8699, 0.7288, 0.8732, 0.7301, 0.8695, 0.7315, 0.8667, 0.7317, 0.8671, 0.7276, 0.8699, 0.7288, 0.8572, 0.7317, 0.8544, 0.7314, 0.8541, 0.7288, 0.8568, 0.7276, 0.8605, 0.7319, 0.8572, 0.7317, 0.8568, 0.7276, 0.8604, 0.7267, 0.8544, 0.7314, 0.851, 0.7313, 0.8508, 0.73, 0.8541, 0.7288, 0.8633, 0.732, 0.8605, 0.7319, 0.8604, 0.7267, 0.8634, 0.7266, 0.851, 0.7313, 0.8482, 0.7314, 0.8481, 0.7301, 0.8508, 0.73, 0.8619, 0.6304, 0.8616, 0.6331, 0.8589, 0.6333, 0.8583, 0.6305, 0.8626, 0.6373, 0.8623, 0.6403, 0.8609, 0.6402, 0.8611, 0.6371, 0.8658, 0.6215, 0.8671, 0.6249, 0.8622, 0.6252, 0.8621, 0.6223, 0.8628, 0.6156, 0.8644, 0.6189, 0.8619, 0.6197, 0.8614, 0.6161, 0.8644, 0.6189, 0.8658, 0.6215, 0.8621, 0.6223, 0.8619, 0.6197, 0.8657, 0.6314, 0.8642, 0.6339, 0.8616, 0.6331, 0.8619, 0.6304, 0.8671, 0.6279, 0.8657, 0.6314, 0.8619, 0.6304, 0.8621, 0.6275, 0.8642, 0.6339, 0.8626, 0.6373, 0.8611, 0.6371, 0.8616, 0.6331, 0.8592, 0.6195, 0.8585, 0.6221, 0.8495, 0.6208, 0.85, 0.6179, 0.8621, 0.6275, 0.8619, 0.6304, 0.8583, 0.6305, 0.8578, 0.6275, 0.8616, 0.6331, 0.8611, 0.6371, 0.8596, 0.6371, 0.8589, 0.6333, 0.8622, 0.6252, 0.8621, 0.6275, 0.8578, 0.6275, 0.8579, 0.6251, 0.8611, 0.6371, 0.8609, 0.6402, 0.8595, 0.6401, 0.8596, 0.6371, 0.8621, 0.6223, 0.8622, 0.6252, 0.8579, 0.6251, 0.8585, 0.6221, 0.8614, 0.6161, 0.8619, 0.6197, 0.8592, 0.6195, 0.8601, 0.616, 0.8619, 0.6197, 0.8621, 0.6223, 0.8585, 0.6221, 0.8592, 0.6195, 0.8583, 0.6305, 0.8589, 0.6333, 0.8494, 0.634, 0.8492, 0.6312, 0.8578, 0.6275, 0.8583, 0.6305, 0.8492, 0.6312, 0.8491, 0.6275, 0.8589, 0.6333, 0.8596, 0.6371, 0.8496, 0.6376, 0.8494, 0.634, 0.8579, 0.6251, 0.8578, 0.6275, 0.8491, 0.6275, 0.8492, 0.6246, 0.8596, 0.6371, 0.8595, 0.6401, 0.8498, 0.6406, 0.8496, 0.6376, 0.8585, 0.6221, 0.8579, 0.6251, 0.8492, 0.6246, 0.8495, 0.6208, 0.8601, 0.616, 0.8592, 0.6195, 0.85, 0.6179, 0.8506, 0.6144])
me_cube_006.materials.append(mat_material_005)
me_cube_006.update()
me_cube_008 = bpy.data.meshes.new('Cube.008')
me_cube_008.from_pydata([(-1.0, -1.0, -1.0), (-1.0, -1.0, 1.0), (-1.0, 1.0, -1.0), (-1.0, 1.0, 1.0), (1.0, -1.0, -1.0), (1.0, -1.0, 1.0), (1.0, 1.0, -1.0), (1.0, 1.0, 1.0), (-1.0, -1.0, 0.925), (-1.0, 1.0, 0.925), (1.0, 1.0, 0.925), (1.0, -1.0, 0.925), (0.9807, 1.0, -1.0), (-0.9807, 1.0, -1.0), (-0.9807, 1.0, 1.0), (0.9807, 1.0, 1.0), (-0.9807, -1.0, -1.0), (0.9807, -1.0, -1.0), (0.9807, -1.0, 1.0), (-0.9807, -1.0, 1.0), (0.9807, -1.0, 0.925), (-0.9807, -1.0, 0.925), (-0.9807, 1.0, 0.925), (0.9807, 1.0, 0.925), (-1.0, 1.0, 0.05875), (1.0, 1.0, 0.05875), (1.0, -1.0, 0.05875), (-1.0, -1.0, 0.05875), (-0.9807, 1.0, 0.05875), (0.9807, 1.0, 0.05875), (0.9807, -1.0, 0.05875), (-0.9807, -1.0, 0.05875), (-0.9807, 1.0, 0.925), (0.9807, 1.0, 0.925), (-0.9807, 1.0, 0.05875), (0.9807, 1.0, 0.05875), (-0.9807, 0.1584, 0.925), (0.9807, 0.1584, 0.925), (-0.9807, 0.1584, 0.05875), (0.9807, 0.1584, 0.05875), (-1.0, 1.0, -0.04743), (1.0, 1.0, -0.04743), (1.0, -1.0, -0.04743), (-0.9807, 1.0, -0.04743), (0.9807, 1.0, -0.04743), (0.9807, -1.0, -0.007633), (-0.9807, -1.0, -0.007633), (-1.0, -1.0, -0.04743), (-1.0, 1.0, -0.9432), (1.0, 1.0, -0.9432), (1.0, -1.0, -0.9432), (-0.9807, 1.0, -0.8859), (0.9807, 1.0, -0.8859), (0.9807, -1.0, -0.9432), (-0.9807, -1.0, -0.9432), (-1.0, -1.0, -0.9432), (0.01141, 1.0, -1.0), (-0.01141, 1.0, -1.0), (-0.01141, 1.0, 1.0), (0.01141, 1.0, 1.0), (-0.01141, -1.0, -1.0), (0.01141, -1.0, -1.0), (0.01141, -1.0, 1.0), (-0.01141, -1.0, 1.0), (0.01141, -1.0, 0.925), (-0.01141, -1.0, 0.925), (-0.01141, 1.0, 0.925), (0.01141, 1.0, 0.925), (0.01141, -1.0, 0.05875), (-0.01141, -1.0, 0.05875), (-0.01141, 1.0, 0.05875), (0.01141, 1.0, 0.05875), (-0.01141, 1.0, 0.925), (0.01141, 1.0, 0.925), (-0.01141, 1.0, 0.05875), (0.01141, 1.0, 0.05875), (-0.01141, 0.1584, 0.925), (0.01141, 0.1584, 0.925), (-0.01141, 0.1584, 0.05875), (0.01141, 0.1584, 0.05875), (-0.01141, 1.0, -0.04743), (0.01141, 1.0, -0.04743), (0.01141, -1.0, -0.007633), (-0.01141, -1.0, -0.007633), (0.01141, -1.0, -0.9432), (-0.01141, -1.0, -0.9432), (-0.01141, 1.0, -0.8859), (0.01141, 1.0, -0.8859), (0.01141, 1.035, -0.04743), (0.9807, 1.035, -0.04743), (-0.9807, 1.035, -0.04743), (-0.9807, 1.035, -0.8859), (0.9807, 1.035, -0.8859), (0.01141, 1.035, -0.8859), (-0.01141, 1.035, -0.04743), (-0.01141, 1.035, -0.8859)], [], [(8, 1, 3, 9), (23, 15, 7, 10), (10, 7, 5, 11), (21, 19, 1, 8), (12, 6, 4, 17), (14, 3, 1, 19), (31, 21, 8, 27), (25, 10, 11, 26), (29, 23, 10, 25), (27, 8, 9, 24), (24, 9, 22, 28), (23, 29, 35, 33), (26, 11, 20, 30), (69, 65, 21, 31), (7, 15, 18, 5), (58, 14, 19, 63), (2, 13, 16, 0), (56, 12, 17, 61), (11, 5, 18, 20), (65, 63, 19, 21), (9, 3, 14, 22), (67, 59, 15, 23), (83, 69, 31, 46), (42, 26, 30, 45), (81, 71, 29, 44), (40, 24, 28, 43), (47, 27, 24, 40), (44, 29, 25, 41), (41, 25, 26, 42), (46, 31, 27, 47), (73, 33, 37, 77), (70, 28, 34, 74), (28, 22, 32, 34), (67, 23, 33, 73), (79, 77, 37, 39), (74, 34, 38, 78), (34, 32, 36, 38), (33, 35, 39, 37), (54, 46, 47, 55), (49, 41, 42, 50), (52, 44, 41, 49), (55, 47, 40, 48), (48, 40, 43, 51), (52, 87, 93, 92), (50, 42, 45, 53), (85, 83, 46, 54), (60, 85, 54, 16), (4, 50, 53, 17), (56, 87, 52, 12), (2, 48, 51, 13), (0, 55, 48, 2), (12, 52, 49, 6), (6, 49, 50, 4), (16, 54, 55, 0), (13, 51, 86, 57), (57, 86, 87, 56), (17, 53, 84, 61), (61, 84, 85, 60), (53, 45, 82, 84), (84, 82, 83, 85), (80, 86, 95, 94), (86, 80, 81, 87), (35, 75, 79, 39), (75, 74, 78, 79), (38, 36, 76, 78), (78, 76, 77, 79), (22, 66, 72, 32), (66, 67, 73, 72), (29, 71, 75, 35), (71, 70, 74, 75), (32, 72, 76, 36), (72, 73, 77, 76), (43, 28, 70, 80), (80, 70, 71, 81), (45, 30, 68, 82), (82, 68, 69, 83), (22, 14, 58, 66), (66, 58, 59, 67), (20, 18, 62, 64), (64, 62, 63, 65), (13, 57, 60, 16), (57, 56, 61, 60), (15, 59, 62, 18), (59, 58, 63, 62), (30, 20, 64, 68), (68, 64, 65, 69), (93, 88, 89, 92), (91, 90, 94, 95), (81, 44, 89, 88), (44, 52, 92, 89), (86, 51, 91, 95), (87, 81, 88, 93), (43, 80, 94, 90), (51, 43, 90, 91)])
_uv = me_cube_008.uv_layers.new(name='UVMap')
_uv.uv.foreach_set('vector', [0.6, 0.0, 0.625, 0.0, 0.625, 0.25, 0.6, 0.25, 0.6, 0.4167, 0.625, 0.4167, 0.625, 0.5, 0.6, 0.5, 0.6, 0.5, 0.625, 0.5, 0.625, 0.75, 0.6, 0.75, 0.6, 0.9167, 0.625, 0.9167, 0.625, 1.0, 0.6, 1.0, 0.2917, 0.5, 0.375, 0.5, 0.375, 0.75, 0.2917, 0.75, 0.7917, 0.5, 0.875, 0.5, 0.875, 0.75, 0.7917, 0.75, 0.4988, 0.9167, 0.6, 0.9167, 0.6, 1.0, 0.4988, 1.0, 0.4987, 0.5, 0.6, 0.5, 0.6, 0.75, 0.4987, 0.75, 0.4988, 0.4167, 0.6, 0.4167, 0.6, 0.5, 0.4987, 0.5, 0.4988, 0.0, 0.6, 0.0, 0.6, 0.25, 0.4988, 0.25, 0.4988, 0.25, 0.6, 0.25, 0.6, 0.3333, 0.4988, 0.3333, 0.6, 0.4167, 0.4988, 0.4167, 0.4988, 0.4167, 0.6, 0.4167, 0.4987, 0.75, 0.6, 0.75, 0.6, 0.8333, 0.4988, 0.8333, 0.4988, 0.8889, 0.6, 0.8889, 0.6, 0.9167, 0.4988, 0.9167, 0.625, 0.5, 0.7083, 0.5, 0.7083, 0.75, 0.625, 0.75, 0.7639, 0.5, 0.7917, 0.5, 0.7917, 0.75, 0.7639, 0.75, 0.125, 0.5, 0.2083, 0.5, 0.2083, 0.75, 0.125, 0.75, 0.2639, 0.5, 0.2917, 0.5, 0.2917, 0.75, 0.2639, 0.75, 0.6, 0.75, 0.625, 0.75, 0.625, 0.8333, 0.6, 0.8333, 0.6, 0.8889, 0.625, 0.8889, 0.625, 0.9167, 0.6, 0.9167, 0.6, 0.25, 0.625, 0.25, 0.625, 0.3333, 0.6, 0.3333, 0.6, 0.3889, 0.625, 0.3889, 0.625, 0.4167, 0.6, 0.4167, 0.491, 0.8889, 0.4988, 0.8889, 0.4988, 0.9167, 0.491, 0.9167, 0.491, 0.75, 0.4987, 0.75, 0.4988, 0.8333, 0.491, 0.8333, 0.491, 0.3889, 0.4988, 0.3889, 0.4988, 0.4167, 0.491, 0.4167, 0.491, 0.25, 0.4988, 0.25, 0.4988, 0.3333, 0.491, 0.3333, 0.491, 0.0, 0.4988, 0.0, 0.4988, 0.25, 0.491, 0.25, 0.491, 0.4167, 0.4988, 0.4167, 0.4987, 0.5, 0.491, 0.5, 0.491, 0.5, 0.4987, 0.5, 0.4987, 0.75, 0.491, 0.75, 0.491, 0.9167, 0.4988, 0.9167, 0.4988, 1.0, 0.491, 1.0, 0.6, 0.3889, 0.6, 0.4167, 0.6, 0.4167, 0.6, 0.3889, 0.4988, 0.3611, 0.4988, 0.3333, 0.4988, 0.3333, 0.4988, 0.3611, 0.4988, 0.3333, 0.6, 0.3333, 0.6, 0.3333, 0.4988, 0.3333, 0.6, 0.3889, 0.6, 0.4167, 0.6, 0.4167, 0.6, 0.3889, 0.4988, 0.3889, 0.6, 0.3889, 0.6, 0.4167, 0.4988, 0.4167, 0.4988, 0.3611, 0.4988, 0.3333, 0.4988, 0.3333, 0.4988, 0.3611, 0.4988, 0.3333, 0.6, 0.3333, 0.6, 0.3333, 0.4988, 0.3333, 0.6, 0.4167, 0.4988, 0.4167, 0.4988, 0.4167, 0.6, 0.4167, 0.3816, 0.9167, 0.491, 0.9167, 0.491, 1.0, 0.3816, 1.0, 0.3816, 0.5, 0.491, 0.5, 0.491, 0.75, 0.3816, 0.75, 0.3816, 0.4167, 0.491, 0.4167, 0.491, 0.5, 0.3816, 0.5, 0.3816, 0.0, 0.491, 0.0, 0.491, 0.25, 0.3816, 0.25, 0.3816, 0.25, 0.491, 0.25, 0.491, 0.3333, 0.3816, 0.3333, 0.3816, 0.4167, 0.3816, 0.3889, 0.3816, 0.3889, 0.3816, 0.4167, 0.3816, 0.75, 0.491, 0.75, 0.491, 0.8333, 0.3816, 0.8333, 0.3816, 0.8889, 0.491, 0.8889, 0.491, 0.9167, 0.3816, 0.9167, 0.375, 0.8889, 0.3816, 0.8889, 0.3816, 0.9167, 0.375, 0.9167, 0.375, 0.75, 0.3816, 0.75, 0.3816, 0.8333, 0.375, 0.8333, 0.375, 0.3889, 0.3816, 0.3889, 0.3816, 0.4167, 0.375, 0.4167, 0.375, 0.25, 0.3816, 0.25, 0.3816, 0.3333, 0.375, 0.3333, 0.375, 0.0, 0.3816, 0.0, 0.3816, 0.25, 0.375, 0.25, 0.375, 0.4167, 0.3816, 0.4167, 0.3816, 0.5, 0.375, 0.5, 0.375, 0.5, 0.3816, 0.5, 0.3816, 0.75, 0.375, 0.75, 0.375, 0.9167, 0.3816, 0.9167, 0.3816, 1.0, 0.375, 1.0, 0.375, 0.3333, 0.3816, 0.3333, 0.3816, 0.3611, 0.375, 0.3611, 0.375, 0.3611, 0.3816, 0.3611, 0.3816, 0.3889, 0.375, 0.3889, 0.375, 0.8333, 0.3816, 0.8333, 0.3816, 0.8611, 0.375, 0.8611, 0.375, 0.8611, 0.3816, 0.8611, 0.3816, 0.8889, 0.375, 0.8889, 0.3816, 0.8333, 0.491, 0.8333, 0.491, 0.8611, 0.3816, 0.8611, 0.3816, 0.8611, 0.491, 0.8611, 0.491, 0.8889, 0.3816, 0.8889, 0.491, 0.3611, 0.3816, 0.3611, 0.3816, 0.3611, 0.491, 0.3611, 0.3816, 0.3611, 0.491, 0.3611, 0.491, 0.3889, 0.3816, 0.3889, 0.4988, 0.4167, 0.4988, 0.3889, 0.4988, 0.3889, 0.4988, 0.4167, 0.4988, 0.3889, 0.4988, 0.3611, 0.4988, 0.3611, 0.4988, 0.3889, 0.4988, 0.3333, 0.6, 0.3333, 0.6, 0.3611, 0.4988, 0.3611, 0.4988, 0.3611, 0.6, 0.3611, 0.6, 0.3889, 0.4988, 0.3889, 0.6, 0.3333, 0.6, 0.3611, 0.6, 0.3611, 0.6, 0.3333, 0.6, 0.3611, 0.6, 0.3889, 0.6, 0.3889, 0.6, 0.3611, 0.4988, 0.4167, 0.4988, 0.3889, 0.4988, 0.3889, 0.4988, 0.4167, 0.4988, 0.3889, 0.4988, 0.3611, 0.4988, 0.3611, 0.4988, 0.3889, 0.6, 0.3333, 0.6, 0.3611, 0.6, 0.3611, 0.6, 0.3333, 0.6, 0.3611, 0.6, 0.3889, 0.6, 0.3889, 0.6, 0.3611, 0.491, 0.3333, 0.4988, 0.3333, 0.4988, 0.3611, 0.491, 0.3611, 0.491, 0.3611, 0.4988, 0.3611, 0.4988, 0.3889, 0.491, 0.3889, 0.491, 0.8333, 0.4988, 0.8333, 0.4988, 0.8611, 0.491, 0.8611, 0.491, 0.8611, 0.4988, 0.8611, 0.4988, 0.8889, 0.491, 0.8889, 0.6, 0.3333, 0.625, 0.3333, 0.625, 0.3611, 0.6, 0.3611, 0.6, 0.3611, 0.625, 0.3611, 0.625, 0.3889, 0.6, 0.3889, 0.6, 0.8333, 0.625, 0.8333, 0.625, 0.8611, 0.6, 0.8611, 0.6, 0.8611, 0.625, 0.8611, 0.625, 0.8889, 0.6, 0.8889, 0.2083, 0.5, 0.2361, 0.5, 0.2361, 0.75, 0.2083, 0.75, 0.2361, 0.5, 0.2639, 0.5, 0.2639, 0.75, 0.2361, 0.75, 0.7083, 0.5, 0.7361, 0.5, 0.7361, 0.75, 0.7083, 0.75, 0.7361, 0.5, 0.7639, 0.5, 0.7639, 0.75, 0.7361, 0.75, 0.4988, 0.8333, 0.6, 0.8333, 0.6, 0.8611, 0.4988, 0.8611, 0.4988, 0.8611, 0.6, 0.8611, 0.6, 0.8889, 0.4988, 0.8889, 0.3816, 0.3889, 0.491, 0.3889, 0.491, 0.4167, 0.3816, 0.4167, 0.3816, 0.3333, 0.491, 0.3333, 0.491, 0.3611, 0.3816, 0.3611, 0.491, 0.3889, 0.491, 0.4167, 0.491, 0.4167, 0.491, 0.3889, 0.491, 0.4167, 0.3816, 0.4167, 0.3816, 0.4167, 0.491, 0.4167, 0.3816, 0.3611, 0.3816, 0.3333, 0.3816, 0.3333, 0.3816, 0.3611, 0.3816, 0.3889, 0.491, 0.3889, 0.491, 0.3889, 0.3816, 0.3889, 0.491, 0.3333, 0.491, 0.3611, 0.491, 0.3611, 0.491, 0.3333, 0.3816, 0.3333, 0.491, 0.3333, 0.491, 0.3333, 0.3816, 0.3333])
me_cube_008.update()
me_cube_009 = bpy.data.meshes.new('Cube.009')
me_cube_009.from_pydata([(0.009305, -0.05067, 0.1009), (0.02578, -0.05067, 0.1174), (-0.02578, -0.05067, 0.1174), (-0.009306, -0.05067, 0.1009), (0.02578, -0.01576, 0.1174), (0.009305, -0.01576, 0.1009), (-0.009306, -0.01576, 0.1009), (-0.02578, -0.01576, 0.1174), (0.02578, -0.05067, 0.136), (0.009305, -0.05067, 0.1525), (-0.009306, -0.05067, 0.1525), (-0.02578, -0.05067, 0.136), (0.009306, -0.01576, 0.1525), (0.02578, -0.01576, 0.136), (-0.02578, -0.01576, 0.136), (-0.009306, -0.01576, 0.1525), (0.02578, 0.001504, 0.1134), (0.009306, -0.006731, 0.09912), (-0.009306, -0.006731, 0.09912), (-0.02578, 0.001505, 0.1134), (0.009306, 0.01905, 0.1438), (0.02578, 0.01081, 0.1295), (-0.02578, 0.01081, 0.1295), (-0.009306, 0.01905, 0.1438), (0.02578, 0.01445, 0.1013), (0.009306, 0.0001859, 0.09304), (-0.009306, 0.0001859, 0.09304), (-0.02578, 0.01445, 0.1013), (0.009306, 0.04483, 0.1188), (0.02578, 0.03057, 0.1106), (-0.02578, 0.03057, 0.1106), (-0.009306, 0.04483, 0.1188), (0.02578, 0.01961, 0.08432), (0.009306, 0.003137, 0.08432), (-0.009306, 0.003137, 0.08432), (-0.02578, 0.01961, 0.08432), (0.009306, 0.05469, 0.08432), (0.02578, 0.03822, 0.08432), (-0.02578, 0.03822, 0.08432), (-0.009306, 0.05469, 0.08432), (0.009306, 0.003137, -0.08395), (0.02578, 0.01961, -0.08395), (-0.02578, 0.01961, -0.08395), (-0.009306, 0.003137, -0.08395), (0.02578, 0.03822, -0.08395), (0.009306, 0.05469, -0.08395), (-0.009306, 0.05469, -0.08395), (-0.02578, 0.03822, -0.08395), (0.009306, 0.001255, -0.09246), (0.02578, 0.01552, -0.1007), (-0.02578, 0.01552, -0.1007), (-0.009306, 0.001255, -0.09246), (0.02578, 0.03164, -0.11), (0.009306, 0.0459, -0.1182), (-0.009306, 0.0459, -0.1182), (-0.02578, 0.03164, -0.11), (0.009306, -0.004631, -0.09889), (0.02578, 0.003605, -0.1132), (-0.02578, 0.003605, -0.1132), (-0.009306, -0.004631, -0.09889), (0.02578, 0.01291, -0.1293), (0.009306, 0.02115, -0.1435), (-0.009306, 0.02115, -0.1435), (-0.02578, 0.01291, -0.1293), (0.009306, -0.01294, -0.1015), (0.02578, -0.01294, -0.118), (-0.02578, -0.01294, -0.118), (-0.009305, -0.01294, -0.1015), (0.02578, -0.01294, -0.1366), (0.009306, -0.01294, -0.1531), (-0.009306, -0.01294, -0.1531), (-0.02578, -0.01294, -0.1366), (0.009306, -0.05067, -0.1015), (0.02578, -0.05067, -0.118), (-0.02578, -0.05067, -0.118), (-0.009306, -0.05067, -0.1015), (0.02578, -0.05067, -0.1366), (0.009306, -0.05067, -0.1531), (-0.009306, -0.05067, -0.1531), (-0.02578, -0.05067, -0.1366)], [], [(12, 15, 10, 9), (14, 7, 2, 11), (0, 3, 6, 5), (13, 4, 16, 21), (4, 1, 0, 5), (2, 7, 6, 3), (8, 13, 12, 9), (14, 11, 10, 15), (4, 13, 8, 1), (22, 23, 31, 30), (15, 12, 20, 23), (14, 15, 23, 22), (12, 13, 21, 20), (5, 6, 18, 17), (6, 7, 19, 18), (7, 14, 22, 19), (4, 5, 17, 16), (31, 28, 36, 39), (18, 19, 27, 26), (19, 22, 30, 27), (21, 16, 24, 29), (20, 21, 29, 28), (16, 17, 25, 24), (23, 20, 28, 31), (17, 18, 26, 25), (37, 32, 41, 44), (25, 26, 34, 33), (30, 31, 39, 38), (26, 27, 35, 34), (27, 30, 38, 35), (29, 24, 32, 37), (28, 29, 37, 36), (24, 25, 33, 32), (47, 46, 54, 55), (36, 37, 44, 45), (32, 33, 40, 41), (39, 36, 45, 46), (33, 34, 43, 40), (38, 39, 46, 47), (34, 35, 42, 43), (35, 38, 47, 42), (54, 53, 61, 62), (43, 42, 50, 51), (42, 47, 55, 50), (44, 41, 49, 52), (45, 44, 52, 53), (41, 40, 48, 49), (46, 45, 53, 54), (40, 43, 51, 48), (60, 57, 65, 68), (48, 51, 59, 56), (55, 54, 62, 63), (51, 50, 58, 59), (50, 55, 63, 58), (52, 49, 57, 60), (53, 52, 60, 61), (49, 48, 56, 57), (66, 71, 79, 74), (61, 60, 68, 69), (57, 56, 64, 65), (62, 61, 69, 70), (56, 59, 67, 64), (63, 62, 70, 71), (59, 58, 66, 67), (58, 63, 71, 66), (68, 65, 73, 76), (69, 68, 76, 77), (65, 64, 72, 73), (70, 69, 77, 78), (64, 67, 75, 72), (71, 70, 78, 79), (67, 66, 74, 75)])
me_cube_009.polygons.foreach_set('use_smooth', [True] * 72)
_k = set([(0, 1), (0, 3), (1, 8), (2, 3), (2, 11), (8, 9), (9, 10), (10, 11), (72, 73), (72, 75), (73, 76), (74, 75), (74, 79), (76, 77), (77, 78), (78, 79)])
me_cube_009.attributes.new('sharp_edge', 'BOOLEAN', 'EDGE').data.foreach_set('value', [ (min(e.vertices), max(e.vertices)) in _k for e in me_cube_009.edges])
_uv = me_cube_009.uv_layers.new(name='UVMap')
_uv.uv.foreach_set('vector', [0.8591, 0.6018, 0.8591, 0.6043, 0.8491, 0.6044, 0.8491, 0.6015, 0.8595, 0.6073, 0.86, 0.61, 0.8494, 0.6108, 0.8492, 0.608, 0.8499, 0.5915, 0.8501, 0.5886, 0.8609, 0.5894, 0.8609, 0.5924, 0.8596, 0.5987, 0.8603, 0.5961, 0.863, 0.5962, 0.8634, 0.5989, 0.8603, 0.5961, 0.8496, 0.5951, 0.8499, 0.5915, 0.8609, 0.5924, 0.8494, 0.6108, 0.86, 0.61, 0.8604, 0.6136, 0.8496, 0.6144, 0.8493, 0.5979, 0.8596, 0.5987, 0.8591, 0.6018, 0.8491, 0.6015, 0.8595, 0.6073, 0.8492, 0.608, 0.8491, 0.6044, 0.8591, 0.6043, 0.8603, 0.5961, 0.8596, 0.5987, 0.8493, 0.5979, 0.8496, 0.5951, 0.8632, 0.6073, 0.8635, 0.6043, 0.8686, 0.6047, 0.8672, 0.6084, 0.8591, 0.6043, 0.8591, 0.6018, 0.8636, 0.602, 0.8635, 0.6043, 0.8595, 0.6073, 0.8591, 0.6043, 0.8635, 0.6043, 0.8632, 0.6073, 0.8591, 0.6018, 0.8596, 0.5987, 0.8634, 0.5989, 0.8636, 0.602, 0.8609, 0.5924, 0.8609, 0.5894, 0.8623, 0.5894, 0.8625, 0.5924, 0.8604, 0.6136, 0.86, 0.61, 0.8627, 0.61, 0.8619, 0.6136, 0.86, 0.61, 0.8595, 0.6073, 0.8632, 0.6073, 0.8627, 0.61, 0.8603, 0.5961, 0.8609, 0.5924, 0.8625, 0.5924, 0.863, 0.5962, 0.8635, 0.8188, 0.8604, 0.8188, 0.8606, 0.8134, 0.8633, 0.8134, 0.8619, 0.6136, 0.8627, 0.61, 0.8654, 0.611, 0.8633, 0.6141, 0.8627, 0.61, 0.8632, 0.6073, 0.8672, 0.6084, 0.8654, 0.611, 0.8634, 0.5989, 0.863, 0.5962, 0.8658, 0.5954, 0.8674, 0.598, 0.8636, 0.602, 0.8634, 0.5989, 0.8674, 0.598, 0.8686, 0.6017, 0.863, 0.5962, 0.8625, 0.5924, 0.8639, 0.5921, 0.8658, 0.5954, 0.8635, 0.6043, 0.8636, 0.602, 0.8686, 0.6017, 0.8686, 0.6047, 0.8625, 0.5924, 0.8623, 0.5894, 0.8637, 0.5893, 0.8639, 0.5921, 0.8572, 0.8137, 0.8544, 0.814, 0.8544, 0.7314, 0.8572, 0.7317, 0.8507, 0.8156, 0.848, 0.8154, 0.8481, 0.8141, 0.8508, 0.8142, 0.8672, 0.8178, 0.8635, 0.8188, 0.8633, 0.8134, 0.8666, 0.8137, 0.8732, 0.8154, 0.8698, 0.8166, 0.8694, 0.8139, 0.8729, 0.814, 0.8698, 0.8166, 0.8672, 0.8178, 0.8666, 0.8137, 0.8694, 0.8139, 0.8567, 0.8178, 0.854, 0.8167, 0.8544, 0.814, 0.8572, 0.8137, 0.8604, 0.8188, 0.8567, 0.8178, 0.8572, 0.8137, 0.8606, 0.8134, 0.854, 0.8167, 0.8507, 0.8156, 0.8508, 0.8142, 0.8544, 0.814, 0.8667, 0.7317, 0.8633, 0.732, 0.8634, 0.7266, 0.8671, 0.7276, 0.8606, 0.8134, 0.8572, 0.8137, 0.8572, 0.7317, 0.8605, 0.7319, 0.8544, 0.814, 0.8508, 0.8142, 0.851, 0.7313, 0.8544, 0.7314, 0.8633, 0.8134, 0.8606, 0.8134, 0.8605, 0.7319, 0.8633, 0.732, 0.8508, 0.8142, 0.8481, 0.8141, 0.8482, 0.7314, 0.851, 0.7313, 0.8666, 0.8137, 0.8633, 0.8134, 0.8633, 0.732, 0.8667, 0.7317, 0.8729, 0.814, 0.8694, 0.8139, 0.8695, 0.7315, 0.873, 0.7314, 0.8694, 0.8139, 0.8666, 0.8137, 0.8667, 0.7317, 0.8695, 0.7315, 0.8671, 0.6249, 0.8671, 0.6279, 0.8621, 0.6275, 0.8622, 0.6252, 0.873, 0.7314, 0.8695, 0.7315, 0.8699, 0.7288, 0.8732, 0.7301, 0.8695, 0.7315, 0.8667, 0.7317, 0.8671, 0.7276, 0.8699, 0.7288, 0.8572, 0.7317, 0.8544, 0.7314, 0.8541, 0.7288, 0.8568, 0.7276, 0.8605, 0.7319, 0.8572, 0.7317, 0.8568, 0.7276, 0.8604, 0.7267, 0.8544, 0.7314, 0.851, 0.7313, 0.8508, 0.73, 0.8541, 0.7288, 0.8633, 0.732, 0.8605, 0.7319, 0.8604, 0.7267, 0.8634, 0.7266, 0.851, 0.7313, 0.8482, 0.7314, 0.8481, 0.7301, 0.8508, 0.73, 0.8619, 0.6304, 0.8616, 0.6331, 0.8589, 0.6333, 0.8583, 0.6305, 0.8626, 0.6373, 0.8623, 0.6403, 0.8609, 0.6402, 0.8611, 0.6371, 0.8658, 0.6215, 0.8671, 0.6249, 0.8622, 0.6252, 0.8621, 0.6223, 0.8628, 0.6156, 0.8644, 0.6189, 0.8619, 0.6197, 0.8614, 0.6161, 0.8644, 0.6189, 0.8658, 0.6215, 0.8621, 0.6223, 0.8619, 0.6197, 0.8657, 0.6314, 0.8642, 0.6339, 0.8616, 0.6331, 0.8619, 0.6304, 0.8671, 0.6279, 0.8657, 0.6314, 0.8619, 0.6304, 0.8621, 0.6275, 0.8642, 0.6339, 0.8626, 0.6373, 0.8611, 0.6371, 0.8616, 0.6331, 0.8592, 0.6195, 0.8585, 0.6221, 0.8495, 0.6208, 0.85, 0.6179, 0.8621, 0.6275, 0.8619, 0.6304, 0.8583, 0.6305, 0.8578, 0.6275, 0.8616, 0.6331, 0.8611, 0.6371, 0.8596, 0.6371, 0.8589, 0.6333, 0.8622, 0.6252, 0.8621, 0.6275, 0.8578, 0.6275, 0.8579, 0.6251, 0.8611, 0.6371, 0.8609, 0.6402, 0.8595, 0.6401, 0.8596, 0.6371, 0.8621, 0.6223, 0.8622, 0.6252, 0.8579, 0.6251, 0.8585, 0.6221, 0.8614, 0.6161, 0.8619, 0.6197, 0.8592, 0.6195, 0.8601, 0.616, 0.8619, 0.6197, 0.8621, 0.6223, 0.8585, 0.6221, 0.8592, 0.6195, 0.8583, 0.6305, 0.8589, 0.6333, 0.8494, 0.634, 0.8492, 0.6312, 0.8578, 0.6275, 0.8583, 0.6305, 0.8492, 0.6312, 0.8491, 0.6275, 0.8589, 0.6333, 0.8596, 0.6371, 0.8496, 0.6376, 0.8494, 0.634, 0.8579, 0.6251, 0.8578, 0.6275, 0.8491, 0.6275, 0.8492, 0.6246, 0.8596, 0.6371, 0.8595, 0.6401, 0.8498, 0.6406, 0.8496, 0.6376, 0.8585, 0.6221, 0.8579, 0.6251, 0.8492, 0.6246, 0.8495, 0.6208, 0.8601, 0.616, 0.8592, 0.6195, 0.85, 0.6179, 0.8506, 0.6144])
me_cube_009.materials.append(mat_material_003)
me_cube_009.update()
me_cube_010 = bpy.data.meshes.new('Cube.010')
me_cube_010.from_pydata([(0.009305, -0.05067, 0.1009), (0.02578, -0.05067, 0.1174), (-0.02578, -0.05067, 0.1174), (-0.009306, -0.05067, 0.1009), (0.02578, -0.01576, 0.1174), (0.009305, -0.01576, 0.1009), (-0.009306, -0.01576, 0.1009), (-0.02578, -0.01576, 0.1174), (0.02578, -0.05067, 0.136), (0.009305, -0.05067, 0.1525), (-0.009306, -0.05067, 0.1525), (-0.02578, -0.05067, 0.136), (0.009306, -0.01576, 0.1525), (0.02578, -0.01576, 0.136), (-0.02578, -0.01576, 0.136), (-0.009306, -0.01576, 0.1525), (0.02578, 0.001504, 0.1134), (0.009306, -0.006731, 0.09912), (-0.009306, -0.006731, 0.09912), (-0.02578, 0.001505, 0.1134), (0.009306, 0.01905, 0.1438), (0.02578, 0.01081, 0.1295), (-0.02578, 0.01081, 0.1295), (-0.009306, 0.01905, 0.1438), (0.02578, 0.01445, 0.1013), (0.009306, 0.0001859, 0.09304), (-0.009306, 0.0001859, 0.09304), (-0.02578, 0.01445, 0.1013), (0.009306, 0.04483, 0.1188), (0.02578, 0.03057, 0.1106), (-0.02578, 0.03057, 0.1106), (-0.009306, 0.04483, 0.1188), (0.02578, 0.01961, 0.08432), (0.009306, 0.003137, 0.08432), (-0.009306, 0.003137, 0.08432), (-0.02578, 0.01961, 0.08432), (0.009306, 0.05469, 0.08432), (0.02578, 0.03822, 0.08432), (-0.02578, 0.03822, 0.08432), (-0.009306, 0.05469, 0.08432), (0.009306, 0.003137, -0.08395), (0.02578, 0.01961, -0.08395), (-0.02578, 0.01961, -0.08395), (-0.009306, 0.003137, -0.08395), (0.02578, 0.03822, -0.08395), (0.009306, 0.05469, -0.08395), (-0.009306, 0.05469, -0.08395), (-0.02578, 0.03822, -0.08395), (0.009306, 0.001255, -0.09246), (0.02578, 0.01552, -0.1007), (-0.02578, 0.01552, -0.1007), (-0.009306, 0.001255, -0.09246), (0.02578, 0.03164, -0.11), (0.009306, 0.0459, -0.1182), (-0.009306, 0.0459, -0.1182), (-0.02578, 0.03164, -0.11), (0.009306, -0.004631, -0.09889), (0.02578, 0.003605, -0.1132), (-0.02578, 0.003605, -0.1132), (-0.009306, -0.004631, -0.09889), (0.02578, 0.01291, -0.1293), (0.009306, 0.02115, -0.1435), (-0.009306, 0.02115, -0.1435), (-0.02578, 0.01291, -0.1293), (0.009306, -0.01294, -0.1015), (0.02578, -0.01294, -0.118), (-0.02578, -0.01294, -0.118), (-0.009305, -0.01294, -0.1015), (0.02578, -0.01294, -0.1366), (0.009306, -0.01294, -0.1531), (-0.009306, -0.01294, -0.1531), (-0.02578, -0.01294, -0.1366), (0.009306, -0.05067, -0.1015), (0.02578, -0.05067, -0.118), (-0.02578, -0.05067, -0.118), (-0.009306, -0.05067, -0.1015), (0.02578, -0.05067, -0.1366), (0.009306, -0.05067, -0.1531), (-0.009306, -0.05067, -0.1531), (-0.02578, -0.05067, -0.1366)], [], [(12, 15, 10, 9), (14, 7, 2, 11), (0, 3, 6, 5), (13, 4, 16, 21), (4, 1, 0, 5), (2, 7, 6, 3), (8, 13, 12, 9), (14, 11, 10, 15), (4, 13, 8, 1), (22, 23, 31, 30), (15, 12, 20, 23), (14, 15, 23, 22), (12, 13, 21, 20), (5, 6, 18, 17), (6, 7, 19, 18), (7, 14, 22, 19), (4, 5, 17, 16), (31, 28, 36, 39), (18, 19, 27, 26), (19, 22, 30, 27), (21, 16, 24, 29), (20, 21, 29, 28), (16, 17, 25, 24), (23, 20, 28, 31), (17, 18, 26, 25), (37, 32, 41, 44), (25, 26, 34, 33), (30, 31, 39, 38), (26, 27, 35, 34), (27, 30, 38, 35), (29, 24, 32, 37), (28, 29, 37, 36), (24, 25, 33, 32), (47, 46, 54, 55), (36, 37, 44, 45), (32, 33, 40, 41), (39, 36, 45, 46), (33, 34, 43, 40), (38, 39, 46, 47), (34, 35, 42, 43), (35, 38, 47, 42), (54, 53, 61, 62), (43, 42, 50, 51), (42, 47, 55, 50), (44, 41, 49, 52), (45, 44, 52, 53), (41, 40, 48, 49), (46, 45, 53, 54), (40, 43, 51, 48), (60, 57, 65, 68), (48, 51, 59, 56), (55, 54, 62, 63), (51, 50, 58, 59), (50, 55, 63, 58), (52, 49, 57, 60), (53, 52, 60, 61), (49, 48, 56, 57), (66, 71, 79, 74), (61, 60, 68, 69), (57, 56, 64, 65), (62, 61, 69, 70), (56, 59, 67, 64), (63, 62, 70, 71), (59, 58, 66, 67), (58, 63, 71, 66), (68, 65, 73, 76), (69, 68, 76, 77), (65, 64, 72, 73), (70, 69, 77, 78), (64, 67, 75, 72), (71, 70, 78, 79), (67, 66, 74, 75)])
me_cube_010.polygons.foreach_set('use_smooth', [True] * 72)
_k = set([(0, 1), (0, 3), (1, 8), (2, 3), (2, 11), (8, 9), (9, 10), (10, 11), (72, 73), (72, 75), (73, 76), (74, 75), (74, 79), (76, 77), (77, 78), (78, 79)])
me_cube_010.attributes.new('sharp_edge', 'BOOLEAN', 'EDGE').data.foreach_set('value', [ (min(e.vertices), max(e.vertices)) in _k for e in me_cube_010.edges])
_uv = me_cube_010.uv_layers.new(name='UVMap')
_uv.uv.foreach_set('vector', [0.8591, 0.6018, 0.8591, 0.6043, 0.8491, 0.6044, 0.8491, 0.6015, 0.8595, 0.6073, 0.86, 0.61, 0.8494, 0.6108, 0.8492, 0.608, 0.8499, 0.5915, 0.8501, 0.5886, 0.8609, 0.5894, 0.8609, 0.5924, 0.8596, 0.5987, 0.8603, 0.5961, 0.863, 0.5962, 0.8634, 0.5989, 0.8603, 0.5961, 0.8496, 0.5951, 0.8499, 0.5915, 0.8609, 0.5924, 0.8494, 0.6108, 0.86, 0.61, 0.8604, 0.6136, 0.8496, 0.6144, 0.8493, 0.5979, 0.8596, 0.5987, 0.8591, 0.6018, 0.8491, 0.6015, 0.8595, 0.6073, 0.8492, 0.608, 0.8491, 0.6044, 0.8591, 0.6043, 0.8603, 0.5961, 0.8596, 0.5987, 0.8493, 0.5979, 0.8496, 0.5951, 0.8632, 0.6073, 0.8635, 0.6043, 0.8686, 0.6047, 0.8672, 0.6084, 0.8591, 0.6043, 0.8591, 0.6018, 0.8636, 0.602, 0.8635, 0.6043, 0.8595, 0.6073, 0.8591, 0.6043, 0.8635, 0.6043, 0.8632, 0.6073, 0.8591, 0.6018, 0.8596, 0.5987, 0.8634, 0.5989, 0.8636, 0.602, 0.8609, 0.5924, 0.8609, 0.5894, 0.8623, 0.5894, 0.8625, 0.5924, 0.8604, 0.6136, 0.86, 0.61, 0.8627, 0.61, 0.8619, 0.6136, 0.86, 0.61, 0.8595, 0.6073, 0.8632, 0.6073, 0.8627, 0.61, 0.8603, 0.5961, 0.8609, 0.5924, 0.8625, 0.5924, 0.863, 0.5962, 0.8635, 0.8188, 0.8604, 0.8188, 0.8606, 0.8134, 0.8633, 0.8134, 0.8619, 0.6136, 0.8627, 0.61, 0.8654, 0.611, 0.8633, 0.6141, 0.8627, 0.61, 0.8632, 0.6073, 0.8672, 0.6084, 0.8654, 0.611, 0.8634, 0.5989, 0.863, 0.5962, 0.8658, 0.5954, 0.8674, 0.598, 0.8636, 0.602, 0.8634, 0.5989, 0.8674, 0.598, 0.8686, 0.6017, 0.863, 0.5962, 0.8625, 0.5924, 0.8639, 0.5921, 0.8658, 0.5954, 0.8635, 0.6043, 0.8636, 0.602, 0.8686, 0.6017, 0.8686, 0.6047, 0.8625, 0.5924, 0.8623, 0.5894, 0.8637, 0.5893, 0.8639, 0.5921, 0.8572, 0.8137, 0.8544, 0.814, 0.8544, 0.7314, 0.8572, 0.7317, 0.8507, 0.8156, 0.848, 0.8154, 0.8481, 0.8141, 0.8508, 0.8142, 0.8672, 0.8178, 0.8635, 0.8188, 0.8633, 0.8134, 0.8666, 0.8137, 0.8732, 0.8154, 0.8698, 0.8166, 0.8694, 0.8139, 0.8729, 0.814, 0.8698, 0.8166, 0.8672, 0.8178, 0.8666, 0.8137, 0.8694, 0.8139, 0.8567, 0.8178, 0.854, 0.8167, 0.8544, 0.814, 0.8572, 0.8137, 0.8604, 0.8188, 0.8567, 0.8178, 0.8572, 0.8137, 0.8606, 0.8134, 0.854, 0.8167, 0.8507, 0.8156, 0.8508, 0.8142, 0.8544, 0.814, 0.8667, 0.7317, 0.8633, 0.732, 0.8634, 0.7266, 0.8671, 0.7276, 0.8606, 0.8134, 0.8572, 0.8137, 0.8572, 0.7317, 0.8605, 0.7319, 0.8544, 0.814, 0.8508, 0.8142, 0.851, 0.7313, 0.8544, 0.7314, 0.8633, 0.8134, 0.8606, 0.8134, 0.8605, 0.7319, 0.8633, 0.732, 0.8508, 0.8142, 0.8481, 0.8141, 0.8482, 0.7314, 0.851, 0.7313, 0.8666, 0.8137, 0.8633, 0.8134, 0.8633, 0.732, 0.8667, 0.7317, 0.8729, 0.814, 0.8694, 0.8139, 0.8695, 0.7315, 0.873, 0.7314, 0.8694, 0.8139, 0.8666, 0.8137, 0.8667, 0.7317, 0.8695, 0.7315, 0.8671, 0.6249, 0.8671, 0.6279, 0.8621, 0.6275, 0.8622, 0.6252, 0.873, 0.7314, 0.8695, 0.7315, 0.8699, 0.7288, 0.8732, 0.7301, 0.8695, 0.7315, 0.8667, 0.7317, 0.8671, 0.7276, 0.8699, 0.7288, 0.8572, 0.7317, 0.8544, 0.7314, 0.8541, 0.7288, 0.8568, 0.7276, 0.8605, 0.7319, 0.8572, 0.7317, 0.8568, 0.7276, 0.8604, 0.7267, 0.8544, 0.7314, 0.851, 0.7313, 0.8508, 0.73, 0.8541, 0.7288, 0.8633, 0.732, 0.8605, 0.7319, 0.8604, 0.7267, 0.8634, 0.7266, 0.851, 0.7313, 0.8482, 0.7314, 0.8481, 0.7301, 0.8508, 0.73, 0.8619, 0.6304, 0.8616, 0.6331, 0.8589, 0.6333, 0.8583, 0.6305, 0.8626, 0.6373, 0.8623, 0.6403, 0.8609, 0.6402, 0.8611, 0.6371, 0.8658, 0.6215, 0.8671, 0.6249, 0.8622, 0.6252, 0.8621, 0.6223, 0.8628, 0.6156, 0.8644, 0.6189, 0.8619, 0.6197, 0.8614, 0.6161, 0.8644, 0.6189, 0.8658, 0.6215, 0.8621, 0.6223, 0.8619, 0.6197, 0.8657, 0.6314, 0.8642, 0.6339, 0.8616, 0.6331, 0.8619, 0.6304, 0.8671, 0.6279, 0.8657, 0.6314, 0.8619, 0.6304, 0.8621, 0.6275, 0.8642, 0.6339, 0.8626, 0.6373, 0.8611, 0.6371, 0.8616, 0.6331, 0.8592, 0.6195, 0.8585, 0.6221, 0.8495, 0.6208, 0.85, 0.6179, 0.8621, 0.6275, 0.8619, 0.6304, 0.8583, 0.6305, 0.8578, 0.6275, 0.8616, 0.6331, 0.8611, 0.6371, 0.8596, 0.6371, 0.8589, 0.6333, 0.8622, 0.6252, 0.8621, 0.6275, 0.8578, 0.6275, 0.8579, 0.6251, 0.8611, 0.6371, 0.8609, 0.6402, 0.8595, 0.6401, 0.8596, 0.6371, 0.8621, 0.6223, 0.8622, 0.6252, 0.8579, 0.6251, 0.8585, 0.6221, 0.8614, 0.6161, 0.8619, 0.6197, 0.8592, 0.6195, 0.8601, 0.616, 0.8619, 0.6197, 0.8621, 0.6223, 0.8585, 0.6221, 0.8592, 0.6195, 0.8583, 0.6305, 0.8589, 0.6333, 0.8494, 0.634, 0.8492, 0.6312, 0.8578, 0.6275, 0.8583, 0.6305, 0.8492, 0.6312, 0.8491, 0.6275, 0.8589, 0.6333, 0.8596, 0.6371, 0.8496, 0.6376, 0.8494, 0.634, 0.8579, 0.6251, 0.8578, 0.6275, 0.8491, 0.6275, 0.8492, 0.6246, 0.8596, 0.6371, 0.8595, 0.6401, 0.8498, 0.6406, 0.8496, 0.6376, 0.8585, 0.6221, 0.8579, 0.6251, 0.8492, 0.6246, 0.8495, 0.6208, 0.8601, 0.616, 0.8592, 0.6195, 0.85, 0.6179, 0.8506, 0.6144])
me_cube_010.materials.append(mat_material_005)
me_cube_010.update()

# ---- objects
ob_armario_low = bpy.data.objects.new('armario_low', me_cube_003)
ob_maneta1_low = bpy.data.objects.new('maneta1_low', me_cube_004)
ob_maneta2_low = bpy.data.objects.new('maneta2_low', me_cube_006)
ob_armario_high = bpy.data.objects.new('armario_high', me_cube_008)
ob_maneta1_high = bpy.data.objects.new('maneta1_high', me_cube_009)
ob_maneta2_high = bpy.data.objects.new('maneta2_high', me_cube_010)

# ---- transforms, parenting, visibility, modifiers, constraints
ob_armario_low.location = (0.0, 0.0, 0.0)
ob_armario_low.scale = (1.5, 0.5, 0.4)
ob_maneta1_low.location = (0.75, 0.5683, -0.1896)
ob_maneta1_low.rotation_euler = (-1.344e-07, -1.571, 0.0)
_m = ob_maneta1_low.modifiers.new('EdgeSplit', 'EDGE_SPLIT')
_m.use_edge_angle = False
ob_maneta2_low.location = (-0.75, 0.5683, -0.1896)
ob_maneta2_low.rotation_euler = (-1.344e-07, -1.571, 0.0)
_m = ob_maneta2_low.modifiers.new('EdgeSplit', 'EDGE_SPLIT')
_m.use_edge_angle = False
ob_armario_high.location = (0.0, 0.0, 0.0)
ob_armario_high.scale = (1.5, 0.5, 0.4)
ob_maneta1_high.location = (0.75, 0.5683, -0.1896)
ob_maneta1_high.rotation_euler = (-1.344e-07, -1.571, 0.0)
_m = ob_maneta1_high.modifiers.new('EdgeSplit', 'EDGE_SPLIT')
_m.use_edge_angle = False
ob_maneta2_high.location = (-0.75, 0.5683, -0.1896)
ob_maneta2_high.rotation_euler = (-1.344e-07, -1.571, 0.0)
_m = ob_maneta2_high.modifiers.new('EdgeSplit', 'EDGE_SPLIT')
_m.use_edge_angle = False

# ---- collection membership
col_low.objects.link(ob_armario_low)
col_low.objects.link(ob_maneta1_low)
col_low.objects.link(ob_maneta2_low)
col_high.objects.link(ob_armario_high)
col_high.objects.link(ob_maneta1_high)
col_high.objects.link(ob_maneta2_high)

# ---- scene / render settings (as saved in the file)
scene.frame_start = 1; scene.frame_end = 250; scene.frame_set(1)
scene.render.engine = 'BLENDER_EEVEE_NEXT'
scene.cycles.sampling_pattern = 'TABULATED_SOBOL'
bpy.context.view_layer.update()

# ---- added for rendering (the .blend has no active camera and no usable light): camera, sun
cam_auto = bpy.data.cameras.new('AutoCamera')
cam_auto.lens = 50.0
cam_auto.sensor_width = 36.0
cam_auto.clip_end = 1000.0
ob_auto_camera = bpy.data.objects.new('AutoCamera', cam_auto)
scene.collection.objects.link(ob_auto_camera)
ob_auto_camera.location = (3.0548, -3.60426, 2.44384)
ob_auto_camera.rotation_euler = (1.09748, -7.21219e-08, 0.694738)
scene.camera = ob_auto_camera
light_auto_sun = bpy.data.lights.new('AutoSun', 'SUN')
light_auto_sun.energy = 3.0
light_auto_sun.angle = 0.0523599
ob_auto_sun = bpy.data.objects.new('AutoSun', light_auto_sun)
scene.collection.objects.link(ob_auto_sun)
ob_auto_sun.rotation_euler = (0.872665, 0.174533, 0.523599)
bpy.context.view_layer.update()
